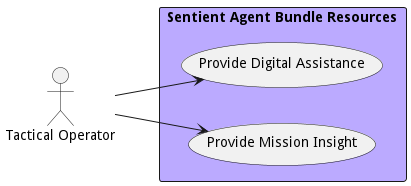

The diagram above was rendered by PlantUML. Its source (embedded in the PNG):
@startuml

left to right direction


Actor "Tactical Operator" as TacticalOperator


rectangle "Sentient Agent Bundle Resources" as sabr #bbaaff {
        usecase "Provide Digital Assistance" as ProvideDigitalAssistance
    TacticalOperator --> ProvideDigitalAssistance
    usecase "Provide Mission Insight" as ProvideMissionInsight
    TacticalOperator --> ProvideMissionInsight

}


@enduml